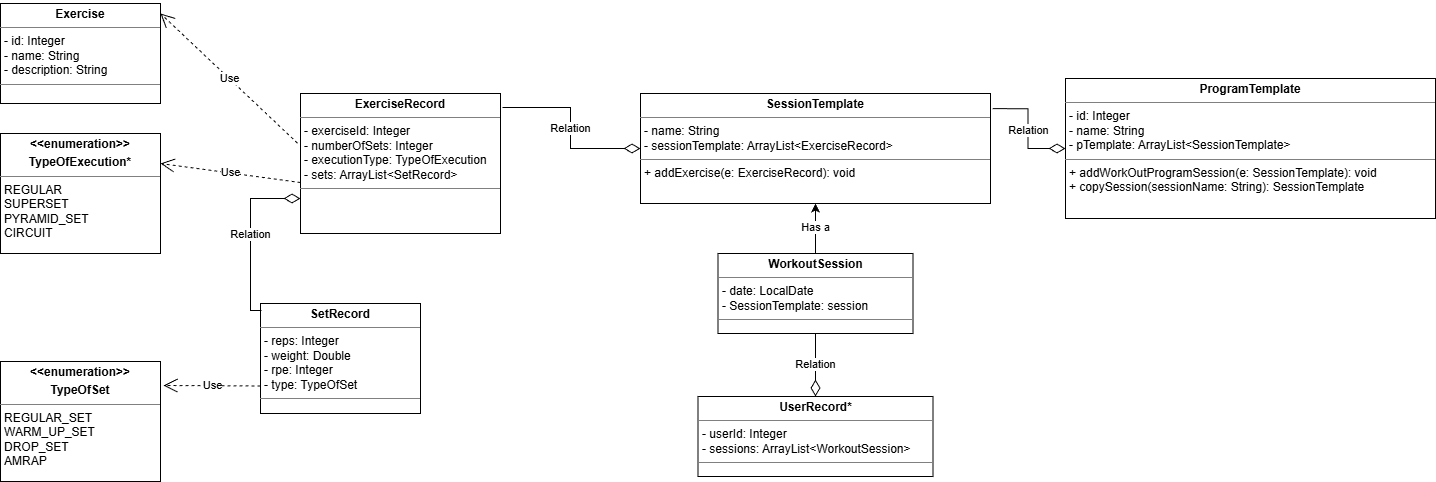

The diagram above was exported from draw.io. Its source (the exported page's mxGraphModel, read from the mxfile embedded in the PNG):
<mxGraphModel dx="2230" dy="796" grid="1" gridSize="10" guides="1" tooltips="1" connect="1" arrows="1" fold="1" page="1" pageScale="1" pageWidth="850" pageHeight="1100" math="0" shadow="0">
  <root>
    <mxCell id="0" />
    <mxCell id="1" parent="0" />
    <mxCell id="UXRtNKMqi_G50YlPT4cp-8" parent="1" style="verticalAlign=top;align=left;overflow=fill;html=1;whiteSpace=wrap;" value="&lt;p style=&quot;margin:0px;margin-top:4px;text-align:center;&quot;&gt;&lt;b&gt;Exercise&lt;/b&gt;&lt;/p&gt;&lt;hr size=&quot;1&quot; style=&quot;border-style:solid;&quot;&gt;&lt;p style=&quot;margin:0px;margin-left:4px;&quot;&gt;- id: Integer&lt;/p&gt;&lt;p style=&quot;margin:0px;margin-left:4px;&quot;&gt;- name: String&lt;/p&gt;&lt;p style=&quot;margin:0px;margin-left:4px;&quot;&gt;- description: String&lt;/p&gt;&lt;hr size=&quot;1&quot; style=&quot;border-style:solid;&quot;&gt;&lt;p style=&quot;margin:0px;margin-left:4px;&quot;&gt;&lt;br&gt;&lt;/p&gt;" vertex="1">
      <mxGeometry height="100" width="160" x="-160" y="500" as="geometry" />
    </mxCell>
    <mxCell id="UXRtNKMqi_G50YlPT4cp-9" parent="1" style="verticalAlign=top;align=left;overflow=fill;html=1;whiteSpace=wrap;" value="&lt;p style=&quot;margin:0px;margin-top:4px;text-align:center;&quot;&gt;&lt;b&gt;ProgramTemplate&lt;/b&gt;&lt;/p&gt;&lt;hr size=&quot;1&quot; style=&quot;border-style:solid;&quot;&gt;&lt;p style=&quot;margin:0px;margin-left:4px;&quot;&gt;- id: Integer&lt;/p&gt;&lt;p style=&quot;margin:0px;margin-left:4px;&quot;&gt;- name: String&lt;/p&gt;&lt;p style=&quot;margin:0px;margin-left:4px;&quot;&gt;- pTemplate: ArrayList&amp;lt;SessionTemplate&amp;gt;&lt;/p&gt;&lt;hr size=&quot;1&quot; style=&quot;border-style:solid;&quot;&gt;&lt;p style=&quot;margin:0px;margin-left:4px;&quot;&gt;+ addWorkOutProgramSession(e: SessionTemplate): void&lt;/p&gt;&lt;p style=&quot;margin:0px;margin-left:4px;&quot;&gt;+ copySession(sessionName&lt;span style=&quot;background-color: transparent; color: light-dark(rgb(0, 0, 0), rgb(255, 255, 255));&quot;&gt;: String&lt;/span&gt;&lt;span style=&quot;background-color: transparent; color: light-dark(rgb(0, 0, 0), rgb(255, 255, 255));&quot;&gt;):&amp;nbsp;&lt;/span&gt;&lt;span style=&quot;background-color: transparent; color: light-dark(rgb(0, 0, 0), rgb(255, 255, 255));&quot;&gt;SessionTemplate&lt;/span&gt;&lt;/p&gt;" vertex="1">
      <mxGeometry height="140" width="370" x="905" y="575" as="geometry" />
    </mxCell>
    <mxCell id="UXRtNKMqi_G50YlPT4cp-10" parent="1" style="verticalAlign=top;align=left;overflow=fill;html=1;whiteSpace=wrap;" value="&lt;p style=&quot;margin:0px;margin-top:4px;text-align:center;&quot;&gt;&lt;b&gt;SetRecord&lt;/b&gt;&lt;/p&gt;&lt;hr size=&quot;1&quot; style=&quot;border-style:solid;&quot;&gt;&lt;p style=&quot;margin:0px;margin-left:4px;&quot;&gt;- reps: Integer&lt;/p&gt;&lt;p style=&quot;margin:0px;margin-left:4px;&quot;&gt;- weight: Double&lt;/p&gt;&lt;p style=&quot;margin:0px;margin-left:4px;&quot;&gt;- rpe: Integer&lt;/p&gt;&lt;p style=&quot;margin:0px;margin-left:4px;&quot;&gt;- type: TypeOfSet&lt;br&gt;&lt;/p&gt;&lt;hr size=&quot;1&quot; style=&quot;border-style:solid;&quot;&gt;&lt;p style=&quot;margin:0px;margin-left:4px;&quot;&gt;&lt;br&gt;&lt;/p&gt;" vertex="1">
      <mxGeometry height="110" width="160" x="100" y="800" as="geometry" />
    </mxCell>
    <mxCell id="UXRtNKMqi_G50YlPT4cp-11" parent="1" style="verticalAlign=top;align=left;overflow=fill;html=1;whiteSpace=wrap;" value="&lt;p style=&quot;margin:0px;margin-top:4px;text-align:center;&quot;&gt;&lt;b style=&quot;background-color: transparent; color: light-dark(rgb(0, 0, 0), rgb(255, 255, 255));&quot;&gt;ExerciseRecord&lt;/b&gt;&lt;/p&gt;&lt;hr size=&quot;1&quot; style=&quot;border-style:solid;&quot;&gt;&lt;p style=&quot;margin:0px;margin-left:4px;&quot;&gt;- exerciseId: Integer&lt;/p&gt;&lt;p style=&quot;margin:0px;margin-left:4px;&quot;&gt;- numberOfSets: Integer&lt;/p&gt;&lt;p style=&quot;margin:0px;margin-left:4px;&quot;&gt;- executionType:&amp;nbsp;TypeOfExecution&lt;/p&gt;&lt;p style=&quot;margin:0px;margin-left:4px;&quot;&gt;- sets: ArrayList&amp;lt;SetRecord&amp;gt;&lt;/p&gt;&lt;hr size=&quot;1&quot; style=&quot;border-style:solid;&quot;&gt;&lt;p style=&quot;margin:0px;margin-left:4px;&quot;&gt;&lt;br&gt;&lt;/p&gt;" vertex="1">
      <mxGeometry height="140" width="200" x="140" y="590" as="geometry" />
    </mxCell>
    <mxCell id="UXRtNKMqi_G50YlPT4cp-48" edge="1" parent="1" source="UXRtNKMqi_G50YlPT4cp-12" style="edgeStyle=orthogonalEdgeStyle;rounded=0;orthogonalLoop=1;jettySize=auto;html=1;" target="UXRtNKMqi_G50YlPT4cp-14" value="">
      <mxGeometry relative="1" as="geometry" />
    </mxCell>
    <mxCell id="UXRtNKMqi_G50YlPT4cp-49" connectable="0" parent="UXRtNKMqi_G50YlPT4cp-48" style="edgeLabel;html=1;align=center;verticalAlign=middle;resizable=0;points=[];" value="Has a" vertex="1">
      <mxGeometry relative="1" x="0.0745" y="2" as="geometry">
        <mxPoint x="1" as="offset" />
      </mxGeometry>
    </mxCell>
    <mxCell id="UXRtNKMqi_G50YlPT4cp-12" parent="1" style="verticalAlign=top;align=left;overflow=fill;html=1;whiteSpace=wrap;" value="&lt;p style=&quot;margin:0px;margin-top:4px;text-align:center;&quot;&gt;&lt;b&gt;WorkoutSession&lt;/b&gt;&lt;/p&gt;&lt;hr size=&quot;1&quot; style=&quot;border-style:solid;&quot;&gt;&lt;p style=&quot;margin:0px;margin-left:4px;&quot;&gt;- date: LocalDate&lt;/p&gt;&lt;p style=&quot;margin:0px;margin-left:4px;&quot;&gt;- SessionTemplate: session&lt;/p&gt;&lt;hr size=&quot;1&quot; style=&quot;border-style:solid;&quot;&gt;&lt;p style=&quot;margin:0px;margin-left:4px;&quot;&gt;&lt;br&gt;&lt;/p&gt;" vertex="1">
      <mxGeometry height="80" width="195" x="557.5" y="750" as="geometry" />
    </mxCell>
    <mxCell id="UXRtNKMqi_G50YlPT4cp-14" parent="1" style="verticalAlign=top;align=left;overflow=fill;html=1;whiteSpace=wrap;" value="&lt;p style=&quot;margin:0px;margin-top:4px;text-align:center;&quot;&gt;&lt;b&gt;SessionTemplate&lt;/b&gt;&lt;/p&gt;&lt;hr size=&quot;1&quot; style=&quot;border-style:solid;&quot;&gt;&lt;p style=&quot;margin:0px;margin-left:4px;&quot;&gt;- name: String&lt;/p&gt;&lt;p style=&quot;margin:0px;margin-left:4px;&quot;&gt;- sessionTemplate: ArrayList&amp;lt;ExerciseRecord&amp;gt;&lt;/p&gt;&lt;hr size=&quot;1&quot; style=&quot;border-style:solid;&quot;&gt;&lt;p style=&quot;margin:0px;margin-left:4px;&quot;&gt;+ addExercise(e: ExerciseRecord): void&lt;/p&gt;" vertex="1">
      <mxGeometry height="110" width="350" x="480" y="590" as="geometry" />
    </mxCell>
    <mxCell id="UXRtNKMqi_G50YlPT4cp-35" parent="1" style="verticalAlign=top;align=left;overflow=fill;html=1;whiteSpace=wrap;" value="&lt;p style=&quot;margin:0px;margin-top:4px;text-align:center;&quot;&gt;&lt;b&gt;&amp;lt;&amp;lt;enumeration&amp;gt;&amp;gt;&lt;/b&gt;&lt;/p&gt;&lt;p style=&quot;margin:0px;margin-top:4px;text-align:center;&quot;&gt;&lt;b&gt;TypeOfSet&lt;/b&gt;&lt;/p&gt;&lt;hr size=&quot;1&quot; style=&quot;border-style:solid;&quot;&gt;&lt;p style=&quot;margin:0px;margin-left:4px;&quot;&gt;REGULAR_SET&lt;/p&gt;&lt;p style=&quot;margin:0px;margin-left:4px;&quot;&gt;WARM_UP_SET&lt;/p&gt;&lt;p style=&quot;margin:0px;margin-left:4px;&quot;&gt;&lt;span style=&quot;background-color: transparent; color: light-dark(rgb(0, 0, 0), rgb(255, 255, 255));&quot;&gt;DROP_SET&lt;/span&gt;&lt;/p&gt;&lt;p style=&quot;margin:0px;margin-left:4px;&quot;&gt;AMRAP&lt;/p&gt;" vertex="1">
      <mxGeometry height="120" width="160" x="-160" y="858" as="geometry" />
    </mxCell>
    <mxCell id="UXRtNKMqi_G50YlPT4cp-36" parent="1" style="verticalAlign=top;align=left;overflow=fill;html=1;whiteSpace=wrap;" value="&lt;p style=&quot;margin:0px;margin-top:4px;text-align:center;&quot;&gt;&lt;b&gt;&amp;lt;&amp;lt;enumeration&amp;gt;&amp;gt;&lt;/b&gt;&lt;/p&gt;&lt;p style=&quot;margin:0px;margin-top:4px;text-align:center;&quot;&gt;&lt;b&gt;TypeOfExecution*&lt;/b&gt;&lt;/p&gt;&lt;hr size=&quot;1&quot; style=&quot;border-style:solid;&quot;&gt;&lt;p style=&quot;margin:0px;margin-left:4px;&quot;&gt;REGULAR&lt;/p&gt;&lt;p style=&quot;margin:0px;margin-left:4px;&quot;&gt;SUPERSET&lt;/p&gt;&lt;p style=&quot;margin:0px;margin-left:4px;&quot;&gt;PYRAMID_SET&lt;/p&gt;&lt;p style=&quot;margin:0px;margin-left:4px;&quot;&gt;CIRCUIT&lt;/p&gt;" vertex="1">
      <mxGeometry height="120" width="160" x="-160" y="630" as="geometry" />
    </mxCell>
    <mxCell id="UXRtNKMqi_G50YlPT4cp-38" edge="1" parent="1" source="UXRtNKMqi_G50YlPT4cp-14" style="endArrow=none;html=1;endSize=12;startArrow=diamondThin;startSize=14;startFill=0;edgeStyle=orthogonalEdgeStyle;rounded=0;entryX=1.01;entryY=0.1;entryDx=0;entryDy=0;entryPerimeter=0;exitX=0;exitY=0.5;exitDx=0;exitDy=0;" target="UXRtNKMqi_G50YlPT4cp-11" value="Relation">
      <mxGeometry relative="1" as="geometry">
        <mxPoint x="440" y="510" as="sourcePoint" />
        <mxPoint x="480" y="450" as="targetPoint" />
      </mxGeometry>
    </mxCell>
    <mxCell id="UXRtNKMqi_G50YlPT4cp-41" edge="1" parent="1" source="UXRtNKMqi_G50YlPT4cp-11" style="endArrow=none;html=1;endSize=12;startArrow=diamondThin;startSize=14;startFill=0;edgeStyle=orthogonalEdgeStyle;rounded=0;exitX=0;exitY=0.75;exitDx=0;exitDy=0;entryX=0.006;entryY=0.064;entryDx=0;entryDy=0;entryPerimeter=0;" target="UXRtNKMqi_G50YlPT4cp-10" value="Relation">
      <mxGeometry relative="1" as="geometry">
        <mxPoint x="128" y="559" as="sourcePoint" />
        <mxPoint x="-10" y="530" as="targetPoint" />
      </mxGeometry>
    </mxCell>
    <mxCell id="UXRtNKMqi_G50YlPT4cp-42" edge="1" parent="1" source="UXRtNKMqi_G50YlPT4cp-11" style="endArrow=open;endSize=12;dashed=1;html=1;rounded=0;exitX=0;exitY=0.636;exitDx=0;exitDy=0;exitPerimeter=0;entryX=1;entryY=0.25;entryDx=0;entryDy=0;" target="UXRtNKMqi_G50YlPT4cp-36" value="Use">
      <mxGeometry relative="1" width="160" as="geometry">
        <mxPoint x="120" y="640" as="sourcePoint" />
        <mxPoint x="-40" y="640" as="targetPoint" />
      </mxGeometry>
    </mxCell>
    <mxCell id="UXRtNKMqi_G50YlPT4cp-43" edge="1" parent="1" source="UXRtNKMqi_G50YlPT4cp-11" style="endArrow=open;endSize=12;dashed=1;html=1;rounded=0;entryX=1;entryY=0.1;entryDx=0;entryDy=0;exitX=-0.015;exitY=0.355;exitDx=0;exitDy=0;exitPerimeter=0;entryPerimeter=0;" target="UXRtNKMqi_G50YlPT4cp-8" value="Use">
      <mxGeometry relative="1" width="160" as="geometry">
        <mxPoint x="138" y="550" as="sourcePoint" />
        <mxPoint x="10" y="540" as="targetPoint" />
      </mxGeometry>
    </mxCell>
    <mxCell id="UXRtNKMqi_G50YlPT4cp-44" edge="1" parent="1" source="UXRtNKMqi_G50YlPT4cp-10" style="endArrow=open;endSize=12;dashed=1;html=1;rounded=0;exitX=0;exitY=0.75;exitDx=0;exitDy=0;entryX=1.019;entryY=0.2;entryDx=0;entryDy=0;entryPerimeter=0;" target="UXRtNKMqi_G50YlPT4cp-35" value="Use">
      <mxGeometry relative="1" width="160" as="geometry">
        <mxPoint x="70" y="800" as="sourcePoint" />
        <mxPoint x="-70" y="800" as="targetPoint" />
      </mxGeometry>
    </mxCell>
    <mxCell id="UXRtNKMqi_G50YlPT4cp-45" edge="1" parent="1" source="UXRtNKMqi_G50YlPT4cp-9" style="endArrow=none;html=1;endSize=12;startArrow=diamondThin;startSize=14;startFill=0;edgeStyle=orthogonalEdgeStyle;rounded=0;entryX=1.006;entryY=0.138;entryDx=0;entryDy=0;entryPerimeter=0;exitX=0;exitY=0.5;exitDx=0;exitDy=0;" target="UXRtNKMqi_G50YlPT4cp-14" value="Relation">
      <mxGeometry relative="1" as="geometry">
        <mxPoint x="808" y="489" as="sourcePoint" />
        <mxPoint x="670" y="460" as="targetPoint" />
      </mxGeometry>
    </mxCell>
    <mxCell id="UXRtNKMqi_G50YlPT4cp-46" parent="1" style="verticalAlign=top;align=left;overflow=fill;html=1;whiteSpace=wrap;" value="&lt;p style=&quot;margin:0px;margin-top:4px;text-align:center;&quot;&gt;&lt;b&gt;UserRecord*&lt;/b&gt;&lt;/p&gt;&lt;hr size=&quot;1&quot; style=&quot;border-style:solid;&quot;&gt;&lt;p style=&quot;margin:0px;margin-left:4px;&quot;&gt;&lt;span style=&quot;background-color: transparent; color: light-dark(rgb(0, 0, 0), rgb(255, 255, 255));&quot;&gt;- userId: Integer&lt;/span&gt;&lt;/p&gt;&lt;p style=&quot;margin:0px;margin-left:4px;&quot;&gt;- sessions: ArrayList&amp;lt;WorkoutSession&amp;gt;&lt;/p&gt;&lt;hr size=&quot;1&quot; style=&quot;border-style:solid;&quot;&gt;&lt;p style=&quot;margin:0px;margin-left:4px;&quot;&gt;&lt;br&gt;&lt;/p&gt;" vertex="1">
      <mxGeometry height="80" width="235" x="537.5" y="893" as="geometry" />
    </mxCell>
    <mxCell id="UXRtNKMqi_G50YlPT4cp-47" edge="1" parent="1" source="UXRtNKMqi_G50YlPT4cp-46" style="endArrow=none;html=1;endSize=12;startArrow=diamondThin;startSize=14;startFill=0;edgeStyle=orthogonalEdgeStyle;rounded=0;entryX=0.5;entryY=1;entryDx=0;entryDy=0;exitX=0.5;exitY=0;exitDx=0;exitDy=0;" target="UXRtNKMqi_G50YlPT4cp-12" value="Relation">
      <mxGeometry relative="1" as="geometry">
        <mxPoint x="845.5" y="814" as="sourcePoint" />
        <mxPoint x="772.5" y="770" as="targetPoint" />
      </mxGeometry>
    </mxCell>
  </root>
</mxGraphModel>